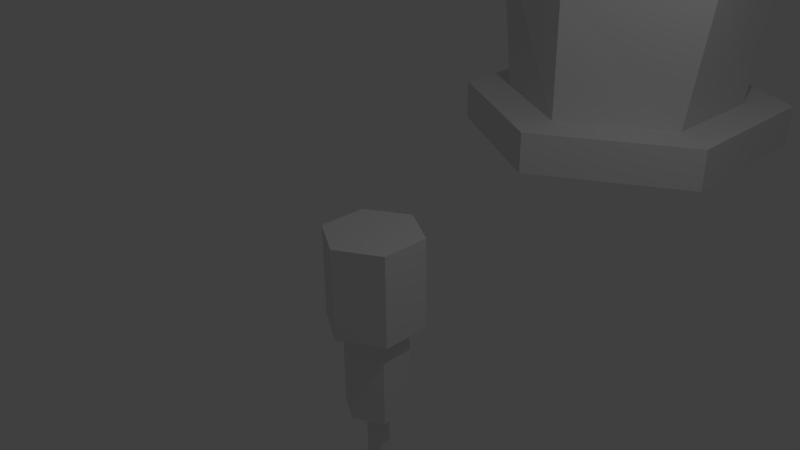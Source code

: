 # Source: LaserHead.blend  (saved by Blender 2.76.0; exported with 4.5.12 LTS)
import bpy
from mathutils import Matrix  # noqa: F401  (used for matrix-valued properties, if any)

bpy.ops.wm.read_factory_settings(use_empty=True)
scene = bpy.context.scene
scene.name = 'Scene'

# ---- collections
col_collection_1 = bpy.data.collections.new('Collection 1'); scene.collection.children.link(col_collection_1)

# ---- materials (node trees are filled in below, after node groups)
mat_lightmetal = bpy.data.materials.new('LightMetal')
mat_lightmetal.alpha_threshold = 0.0
mat_lightmetal.use_transparent_shadow = False
mat_lightmetal.roughness = 0.5

# ---- material node trees

# ---- world
world_world = bpy.data.worlds.new('World'); scene.world = world_world
world_world.color = (0.05088, 0.05088, 0.05088)
world_world.use_sun_shadow = False
world_world.sun_shadow_jitter_overblur = 0.0
world_world.cycles.sampling_method = 'MANUAL'
world_world.cycles.sample_map_resolution = 256

# ---- cameras
cam_camera = bpy.data.cameras.new('Camera')
cam_camera.clip_end = 100.0
cam_camera.lens = 35.0
cam_camera.sensor_width = 32.0
cam_camera.sensor_height = 18.0
cam_camera.ortho_scale = 7.314
cam_camera.dof.focus_distance = 0.0
cam_camera.dof.aperture_fstop = 128.0

# ---- lights
light_lamp = bpy.data.lights.new('Lamp', 'POINT')
light_lamp.transmission_factor = 0.0
light_lamp.cutoff_distance = 30.0
light_lamp.energy = 100.0
light_lamp.shadow_buffer_clip_start = 1.001
light_lamp.shadow_soft_size = 0.1
light_lamp.shadow_maximum_resolution = 0.006
light_lamp.use_absolute_resolution = True
light_lamp.cycles.use_multiple_importance_sampling = False

# ---- meshes
me_cylinder_001 = bpy.data.meshes.new('Cylinder.001')
me_cylinder_001.from_pydata([(4.367e-09, -2.563, 0.3086), (4.367e-09, -2.563, -0.3239), (2.22, -1.281, 0.3086), (2.22, -1.281, -0.3239), (2.22, 1.281, 0.3086), (2.22, 1.281, -0.3239), (-2.197e-07, 2.563, 0.3086), (-2.197e-07, 2.563, -0.3239), (-2.22, 1.281, 0.3086), (-2.22, 1.281, -0.3239), (-2.22, -1.281, 0.3086), (-2.22, -1.281, -0.3239), (6.886e-08, -1.857, 2.214), (1.408e-08, -1.848, 0.2692), (1.912, -0.8808, 2.73), (1.6, -0.924, 0.2692), (1.912, 1.071, 3.762), (1.6, 0.924, 0.2692), (-1.242e-07, 2.047, 4.278), (-1.475e-07, 1.848, 0.2692), (-1.912, 1.071, 3.762), (-1.6, 0.924, 0.2692), (-1.912, -0.8808, 2.73), (-1.6, -0.924, 0.2692), (0.8096, -1.005, 2.562), (-0.8096, -1.005, 2.562), (0.8096, 1.322, 3.792), (-0.8096, 1.322, 3.792), (0.6414, 0.1168, 4.598), (-0.6414, 0.1168, 4.598), (0.6414, -1.046, 3.983), (-0.6414, -1.046, 3.983)], [], [(0, 1, 3, 2), (2, 3, 5, 4), (4, 5, 7, 6), (6, 7, 9, 8), (3, 1, 11, 9, 7, 5), (10, 11, 1, 0), (8, 9, 11, 10), (0, 2, 4, 6, 8, 10), (12, 13, 15, 14), (14, 15, 17, 16), (16, 17, 19, 18), (18, 19, 21, 20), (15, 13, 23, 21, 19, 17), (22, 23, 13, 12), (20, 21, 23, 22), (12, 14, 16, 18, 20, 22), (26, 27, 29, 28), (25, 31, 29, 27), (30, 31, 25, 24), (28, 29, 31, 30), (30, 24, 26, 28), (24, 25, 27, 26)])
me_cylinder_001.materials.append(mat_lightmetal)
me_cylinder_001.use_remesh_preserve_volume = False
me_cylinder_001.use_remesh_preserve_attributes = False
me_cylinder_001.use_mirror_vertex_groups = False
me_cylinder_001.update()
me_cylinder = bpy.data.meshes.new('Cylinder')
me_cylinder.from_pydata([(0.0, 0.7, -1.0), (0.0, 0.7, 0.3239), (0.606, 0.35, -1.0), (0.606, 0.35, 0.3239), (0.606, -0.35, -1.0), (0.606, -0.35, 0.3239), (-6.117e-08, -0.7, -1.0), (-6.117e-08, -0.7, 0.3239), (-0.606, -0.35, -1.0), (-0.606, -0.35, 0.3239), (-0.606, 0.35, -1.0), (-0.606, 0.35, 0.3239), (0.0, 0.4732, -2.386), (0.0, 0.4732, -0.7926), (0.4097, 0.2366, -2.386), (0.4097, 0.2366, -0.7926), (0.4097, -0.2366, -2.386), (0.4097, -0.2366, -0.7926), (-4.135e-08, -0.4732, -2.386), (-4.135e-08, -0.4732, -0.7926), (-0.4097, -0.2366, -2.386), (-0.4097, -0.2366, -0.7926), (-0.4097, 0.2366, -2.386), (-0.4097, 0.2366, -0.7926), (0.0, 0.1664, -3.883), (0.0, 0.1664, -2.29), (0.144, 0.08318, -3.883), (0.144, 0.08318, -2.29), (0.144, -0.08318, -3.883), (0.144, -0.08318, -2.29), (-1.454e-08, -0.1664, -3.883), (-1.454e-08, -0.1664, -2.29), (-0.144, -0.08318, -3.883), (-0.144, -0.08318, -2.29), (-0.144, 0.08318, -3.883), (-0.144, 0.08318, -2.29)], [], [(0, 1, 3, 2), (2, 3, 5, 4), (4, 5, 7, 6), (6, 7, 9, 8), (3, 1, 11, 9, 7, 5), (10, 11, 1, 0), (8, 9, 11, 10), (0, 2, 4, 6, 8, 10), (12, 13, 15, 14), (14, 15, 17, 16), (16, 17, 19, 18), (18, 19, 21, 20), (15, 13, 23, 21, 19, 17), (22, 23, 13, 12), (20, 21, 23, 22), (12, 14, 16, 18, 20, 22), (24, 25, 27, 26), (26, 27, 29, 28), (28, 29, 31, 30), (30, 31, 33, 32), (27, 25, 35, 33, 31, 29), (34, 35, 25, 24), (32, 33, 35, 34), (24, 26, 28, 30, 32, 34)])
me_cylinder.materials.append(mat_lightmetal)
me_cylinder.use_remesh_preserve_volume = False
me_cylinder.use_remesh_preserve_attributes = False
me_cylinder.use_mirror_vertex_groups = False
me_cylinder.update()

# ---- objects
ob_laserbase = bpy.data.objects.new('LaserBase', me_cylinder_001)
ob_laserhead = bpy.data.objects.new('LaserHead', me_cylinder)
ob_lamp = bpy.data.objects.new('Lamp', light_lamp)
ob_camera = bpy.data.objects.new('Camera', cam_camera)

# ---- transforms, parenting, visibility, modifiers, constraints
ob_laserbase.location = (0.0, 5.442, 0.59)
ob_laserbase.lineart.crease_threshold = 0.0
ob_laserhead.location = (0.0, 0.0, 0.0)
ob_laserhead.lineart.crease_threshold = 0.0
ob_lamp.location = (4.076, 1.005, 5.904)
ob_lamp.rotation_euler = (0.6503, 0.05522, 1.866)
ob_lamp.lock_rotations_4d = False
ob_lamp.empty_display_type = 'ARROWS'
ob_lamp.color = (0.0, 0.0, 0.0, 0.0)
ob_lamp.hide_viewport = True
ob_lamp.lineart.crease_threshold = 0.0
ob_camera.location = (7.481, -6.508, 5.344)
ob_camera.rotation_euler = (1.109, 0.01082, 0.8149)
ob_camera.lock_rotations_4d = False
ob_camera.empty_display_type = 'ARROWS'
ob_camera.color = (0.0, 0.0, 0.0, 0.0)
ob_camera.hide_viewport = True
ob_camera.display_type = 'WIRE'
ob_camera.lineart.crease_threshold = 0.0

# ---- collection membership
col_collection_1.objects.link(ob_laserbase)
col_collection_1.objects.link(ob_laserhead)
col_collection_1.objects.link(ob_lamp)
col_collection_1.objects.link(ob_camera)

# ---- scene / render settings (as saved in the file)
scene.camera = ob_camera
scene.frame_start = 1; scene.frame_end = 250; scene.frame_set(1)
scene.render.engine = 'BLENDER_EEVEE_NEXT'
scene.render.resolution_percentage = 50
scene.render.dither_intensity = 0.0
scene.cycles.use_denoising = False
scene.cycles.samples = 10
scene.cycles.sampling_pattern = 'TABULATED_SOBOL'
scene.cycles.light_sampling_threshold = 0.0
scene.cycles.use_adaptive_sampling = False
scene.cycles.use_light_tree = False
scene.cycles.blur_glossy = 0.0
scene.cycles.pixel_filter_type = 'GAUSSIAN'
scene.cycles.sample_clamp_indirect = 0.0
scene.view_settings.view_transform = 'Standard'
bpy.context.view_layer.update()
